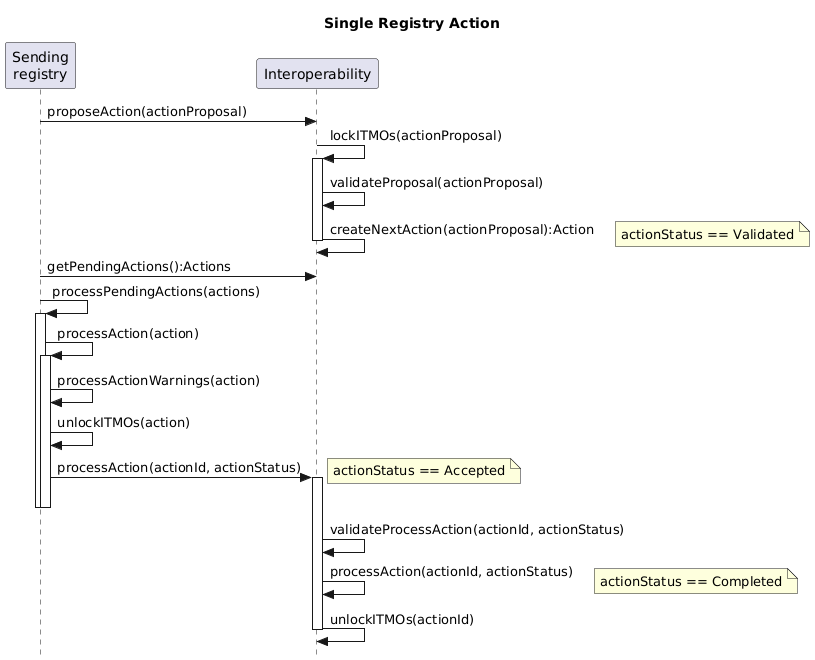

The diagram above was rendered by PlantUML. Its source (embedded in the PNG):
@startuml Single Registry Action

title Single Registry Action

skinparam style strictuml

participant "Sending\nregistry" as Sender

participant "Interoperability" as Hub

Sender -> Hub : proposeAction(actionProposal)

Hub -> Hub++: lockITMOs(actionProposal)
Hub -> Hub: validateProposal(actionProposal)
Hub -> Hub--: createNextAction(actionProposal):Action
note right: actionStatus == Validated

Sender -> Hub : getPendingActions():Actions

Sender -> Sender++: processPendingActions(actions)

Sender -> Sender: processAction(action)
activate Sender
Sender -> Sender: processActionWarnings(action)
Sender -> Sender: unlockITMOs(action)
Sender -> Hub++: processAction(actionId, actionStatus)
note right: actionStatus == Accepted
deactivate Sender
deactivate Sender
Hub -> Hub: validateProcessAction(actionId, actionStatus)
Hub -> Hub: processAction(actionId, actionStatus)
note right: actionStatus == Completed
Hub -> Hub--: unlockITMOs(actionId)

@enduml